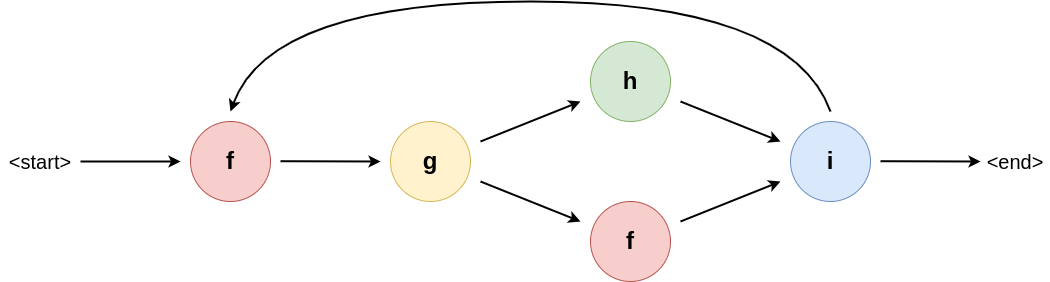

The diagram above was exported from draw.io. Its source (the exported page's mxGraphModel, read from the mxfile embedded in the PNG):
<mxGraphModel dx="1195" dy="725" grid="1" gridSize="10" guides="1" tooltips="1" connect="1" arrows="1" fold="1" page="1" pageScale="1" pageWidth="827" pageHeight="1169" math="0" shadow="0">
  <root>
    <mxCell id="0" />
    <mxCell id="1" parent="0" />
    <mxCell id="12EejUIOYBisC2BGyMFN-1" value="f" style="ellipse;whiteSpace=wrap;html=1;aspect=fixed;fontSize=24;fontStyle=1;fillColor=#f8cecc;strokeColor=#b85450;" vertex="1" parent="1">
      <mxGeometry x="240" y="240" width="80" height="80" as="geometry" />
    </mxCell>
    <mxCell id="12EejUIOYBisC2BGyMFN-2" value="" style="endArrow=classic;html=1;rounded=0;strokeWidth=2;" edge="1" parent="1">
      <mxGeometry width="50" height="50" relative="1" as="geometry">
        <mxPoint x="130" y="280" as="sourcePoint" />
        <mxPoint x="230" y="280" as="targetPoint" />
      </mxGeometry>
    </mxCell>
    <mxCell id="12EejUIOYBisC2BGyMFN-3" value="g" style="ellipse;whiteSpace=wrap;html=1;aspect=fixed;fontSize=24;fontStyle=1;fillColor=#fff2cc;strokeColor=#d6b656;" vertex="1" parent="1">
      <mxGeometry x="440" y="240" width="80" height="80" as="geometry" />
    </mxCell>
    <mxCell id="12EejUIOYBisC2BGyMFN-4" value="" style="endArrow=classic;html=1;rounded=0;strokeWidth=2;" edge="1" parent="1">
      <mxGeometry width="50" height="50" relative="1" as="geometry">
        <mxPoint x="330" y="279.71" as="sourcePoint" />
        <mxPoint x="430" y="280" as="targetPoint" />
      </mxGeometry>
    </mxCell>
    <mxCell id="12EejUIOYBisC2BGyMFN-5" value="h" style="ellipse;whiteSpace=wrap;html=1;aspect=fixed;fontSize=24;fontStyle=1;fillColor=#d5e8d4;strokeColor=#82b366;" vertex="1" parent="1">
      <mxGeometry x="640" y="160" width="80" height="80" as="geometry" />
    </mxCell>
    <mxCell id="12EejUIOYBisC2BGyMFN-6" value="" style="endArrow=classic;html=1;rounded=0;strokeWidth=2;" edge="1" parent="1">
      <mxGeometry width="50" height="50" relative="1" as="geometry">
        <mxPoint x="530" y="260" as="sourcePoint" />
        <mxPoint x="630" y="220" as="targetPoint" />
      </mxGeometry>
    </mxCell>
    <mxCell id="12EejUIOYBisC2BGyMFN-7" value="" style="endArrow=classic;html=1;rounded=0;strokeWidth=2;" edge="1" parent="1">
      <mxGeometry width="50" height="50" relative="1" as="geometry">
        <mxPoint x="530" y="300" as="sourcePoint" />
        <mxPoint x="630" y="340" as="targetPoint" />
      </mxGeometry>
    </mxCell>
    <mxCell id="12EejUIOYBisC2BGyMFN-8" value="f" style="ellipse;whiteSpace=wrap;html=1;aspect=fixed;fontSize=24;fontStyle=1;fillColor=#f8cecc;strokeColor=#b85450;" vertex="1" parent="1">
      <mxGeometry x="640" y="320" width="80" height="80" as="geometry" />
    </mxCell>
    <mxCell id="12EejUIOYBisC2BGyMFN-9" value="" style="endArrow=classic;html=1;rounded=0;strokeWidth=2;" edge="1" parent="1">
      <mxGeometry width="50" height="50" relative="1" as="geometry">
        <mxPoint x="730" y="340" as="sourcePoint" />
        <mxPoint x="830" y="300" as="targetPoint" />
      </mxGeometry>
    </mxCell>
    <mxCell id="12EejUIOYBisC2BGyMFN-10" value="" style="endArrow=classic;html=1;rounded=0;strokeWidth=2;" edge="1" parent="1">
      <mxGeometry width="50" height="50" relative="1" as="geometry">
        <mxPoint x="730" y="220" as="sourcePoint" />
        <mxPoint x="830" y="260" as="targetPoint" />
      </mxGeometry>
    </mxCell>
    <mxCell id="12EejUIOYBisC2BGyMFN-11" value="i" style="ellipse;whiteSpace=wrap;html=1;aspect=fixed;fontSize=24;fontStyle=1;fillColor=#dae8fc;strokeColor=#6c8ebf;" vertex="1" parent="1">
      <mxGeometry x="840" y="240" width="80" height="80" as="geometry" />
    </mxCell>
    <mxCell id="12EejUIOYBisC2BGyMFN-12" value="" style="endArrow=classic;html=1;rounded=0;strokeWidth=2;" edge="1" parent="1">
      <mxGeometry width="50" height="50" relative="1" as="geometry">
        <mxPoint x="930" y="279.71" as="sourcePoint" />
        <mxPoint x="1030" y="280" as="targetPoint" />
      </mxGeometry>
    </mxCell>
    <mxCell id="12EejUIOYBisC2BGyMFN-14" value="" style="curved=1;endArrow=classic;html=1;rounded=0;strokeWidth=2;" edge="1" parent="1">
      <mxGeometry width="50" height="50" relative="1" as="geometry">
        <mxPoint x="880" y="230" as="sourcePoint" />
        <mxPoint x="280" y="230" as="targetPoint" />
        <Array as="points">
          <mxPoint x="840" y="120" />
          <mxPoint x="320" y="120" />
        </Array>
      </mxGeometry>
    </mxCell>
    <mxCell id="12EejUIOYBisC2BGyMFN-20" value="&lt;font style=&quot;font-size: 20px;&quot;&gt;&amp;lt;start&amp;gt;&lt;/font&gt;" style="text;html=1;strokeColor=none;fillColor=none;align=center;verticalAlign=middle;whiteSpace=wrap;rounded=0;" vertex="1" parent="1">
      <mxGeometry x="50" y="265" width="80" height="30" as="geometry" />
    </mxCell>
    <mxCell id="12EejUIOYBisC2BGyMFN-22" value="&lt;font style=&quot;font-size: 20px;&quot;&gt;&amp;lt;end&amp;gt;&lt;/font&gt;" style="text;html=1;strokeColor=none;fillColor=none;align=center;verticalAlign=middle;whiteSpace=wrap;rounded=0;" vertex="1" parent="1">
      <mxGeometry x="1030" y="265" width="70" height="30" as="geometry" />
    </mxCell>
  </root>
</mxGraphModel>